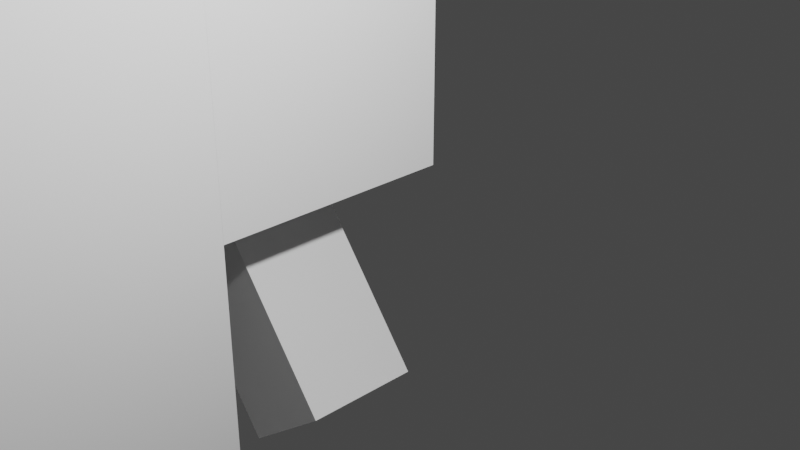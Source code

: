 # Source: Lakevillagerfisher.blend  (saved by Blender 2.91.10; exported with 4.5.12 LTS)
import bpy
from mathutils import Matrix  # noqa: F401  (used for matrix-valued properties, if any)

bpy.ops.wm.read_factory_settings(use_empty=True)
scene = bpy.context.scene
scene.name = 'Scene'

# ---- collections
col_collection = bpy.data.collections.new('Collection'); scene.collection.children.link(col_collection)

# ---- world
world_world = bpy.data.worlds.new('World'); scene.world = world_world
world_world.use_nodes = True; world_world.node_tree.nodes.clear()
_N = world_world.node_tree.nodes; _L = world_world.node_tree.links
n0 = _N.new('ShaderNodeOutputWorld'); n0.name = 'World Output'; n0.location = (300, 300)
n1 = _N.new('ShaderNodeBackground'); n1.name = 'Background'; n1.location = (10, 300)
n1.inputs[0].default_value = (0.05088, 0.05088, 0.05088, 1.0)
_L.new(n1.outputs[0], n0.inputs[0])
n0.is_active_output = True
world_world.color = (0.05088, 0.05088, 0.05088)
world_world.use_sun_shadow = False
world_world.sun_shadow_jitter_overblur = 0.0

# ---- cameras
cam_camera = bpy.data.cameras.new('Camera')
cam_camera.clip_end = 100.0
cam_camera.ortho_scale = 7.314

# ---- lights
light_light = bpy.data.lights.new('Light', 'POINT')
light_light.transmission_factor = 0.0
light_light.energy = 1000.0
light_light.shadow_soft_size = 0.1
light_light.shadow_maximum_resolution = 0.006
light_light.use_absolute_resolution = True

# ---- meshes
me_w_rfel = bpy.data.meshes.new('Würfel')
me_w_rfel.from_pydata([(0.0, 0.0, -4.0), (0.0, 0.0, 4.0), (0.0, 8.0, -4.0), (0.0, 8.0, 4.0), (8.0, 0.0, -4.0), (8.0, 0.0, 4.0), (8.0, 8.0, -4.0), (8.0, 8.0, 4.0)], [], [(0, 1, 3, 2), (2, 3, 7, 6), (6, 7, 5, 4), (4, 5, 1, 0), (2, 6, 4, 0), (7, 3, 1, 5)])
_uv = me_w_rfel.uv_layers.new(name='UV-Map')
_uv.uv.foreach_set('vector', [0.3281, 0.875, 0.3281, 0.9375, 0.2656, 0.9375, 0.2656, 0.875, 0.2656, 0.875, 0.2656, 0.9375, 0.2031, 0.9375, 0.2031, 0.875, 0.4531, 0.875, 0.4531, 0.9375, 0.3906, 0.9375, 0.3906, 0.875, 0.3906, 0.875, 0.3906, 0.9375, 0.3281, 0.9375, 0.3281, 0.875, 0.3281, 0.9375, 0.3281, 1.0, 0.3906, 1.0, 0.3906, 0.9375, 0.2656, 1.0, 0.2656, 0.9375, 0.3281, 0.9375, 0.3281, 1.0])
me_w_rfel.use_remesh_fix_poles = True
me_w_rfel.use_remesh_preserve_attributes = False
me_w_rfel.use_mirror_vertex_groups = False
me_w_rfel.update()
me_w_rfel_001 = bpy.data.meshes.new('Würfel.001')
me_w_rfel_001.from_pydata([(2.0, -1.0, -14.0), (2.0, -1.0, 8.0), (2.0, 9.0, -14.0), (2.0, 9.0, 8.0), (7.0, -1.0, -14.0), (7.0, -1.0, 8.0), (7.0, 9.0, -14.0), (7.0, 9.0, 8.0)], [], [(0, 1, 3, 2), (2, 3, 7, 6), (6, 7, 5, 4), (4, 5, 1, 0), (2, 6, 4, 0), (7, 3, 1, 5)])
_uv = me_w_rfel_001.uv_layers.new(name='UV-Map')
_uv.uv.foreach_set('vector', [0.1172, 0.6016, 0.1172, 0.7734, 0.03906, 0.7734, 0.03906, 0.6016, 0.03906, 0.6016, 0.03906, 0.7734, 0.0, 0.7734, 0.0, 0.6016, 0.2344, 0.6016, 0.2344, 0.7734, 0.1562, 0.7734, 0.1562, 0.6016, 0.1562, 0.6016, 0.1562, 0.7734, 0.1172, 0.7734, 0.1172, 0.6016, 0.1172, 0.7734, 0.1172, 0.8125, 0.1953, 0.8125, 0.1953, 0.7734, 0.03906, 0.8125, 0.03906, 0.7734, 0.1172, 0.7734, 0.1172, 0.8125])
me_w_rfel_001.use_remesh_fix_poles = True
me_w_rfel_001.use_remesh_preserve_attributes = False
me_w_rfel_001.use_mirror_vertex_groups = False
me_w_rfel_001.update()
me_w_rfel_002 = bpy.data.meshes.new('Würfel.002')
me_w_rfel_002.from_pydata([(2.0, -2.0, -6.0), (2.0, -2.0, 0.0), (2.0, 3.0, -6.0), (2.0, 3.0, 0.0), (7.0, -2.0, -6.0), (7.0, -2.0, 0.0), (7.0, 3.0, -6.0), (7.0, 3.0, 0.0)], [], [(0, 1, 3, 2), (2, 3, 7, 6), (6, 7, 5, 4), (4, 5, 1, 0), (2, 6, 4, 0), (7, 3, 1, 5)])
_uv = me_w_rfel_002.uv_layers.new(name='UV-Map')
_uv.uv.foreach_set('vector', [0.4531, 0.7891, 0.4531, 0.8359, 0.4141, 0.8359, 0.4141, 0.7891, 0.4141, 0.7891, 0.4141, 0.8359, 0.375, 0.8359, 0.375, 0.7891, 0.5312, 0.7891, 0.5312, 0.8359, 0.4922, 0.8359, 0.4922, 0.7891, 0.4922, 0.7891, 0.4922, 0.8359, 0.4531, 0.8359, 0.4531, 0.7891, 0.4531, 0.8359, 0.4531, 0.875, 0.4922, 0.875, 0.4922, 0.8359, 0.4141, 0.875, 0.4141, 0.8359, 0.4531, 0.8359, 0.4531, 0.875])
me_w_rfel_002.use_remesh_fix_poles = True
me_w_rfel_002.use_remesh_preserve_attributes = False
me_w_rfel_002.use_mirror_vertex_groups = False
me_w_rfel_002.update()
me_w_rfel_003 = bpy.data.meshes.new('Würfel.003')
me_w_rfel_003.from_pydata([(2.0, -1.0, -6.0), (2.0, -1.0, 8.0), (2.0, 3.0, -6.0), (2.0, 3.0, 8.0), (7.0, -1.0, -6.0), (7.0, -1.0, 8.0), (7.0, 3.0, -6.0), (7.0, 3.0, 8.0)], [], [(0, 1, 3, 2), (2, 3, 7, 6), (6, 7, 5, 4), (4, 5, 1, 0), (2, 6, 4, 0), (7, 3, 1, 5)])
_uv = me_w_rfel_003.uv_layers.new(name='UV-Map')
_uv.uv.foreach_set('vector', [0.3047, 0.6641, 0.3047, 0.7734, 0.2734, 0.7734, 0.2734, 0.6641, 0.2734, 0.6641, 0.2734, 0.7734, 0.2344, 0.7734, 0.2344, 0.6641, 0.375, 0.6641, 0.375, 0.7734, 0.3438, 0.7734, 0.3438, 0.6641, 0.3438, 0.6641, 0.3438, 0.7734, 0.3047, 0.7734, 0.3047, 0.6641, 0.3047, 0.7734, 0.3047, 0.8125, 0.3359, 0.8125, 0.3359, 0.7734, 0.2734, 0.8125, 0.2734, 0.7734, 0.3047, 0.7734, 0.3047, 0.8125])
me_w_rfel_003.use_remesh_fix_poles = True
me_w_rfel_003.use_remesh_preserve_attributes = False
me_w_rfel_003.use_mirror_vertex_groups = False
me_w_rfel_003.update()
me_w_rfel_004 = bpy.data.meshes.new('Würfel.004')
me_w_rfel_004.from_pydata([(2.0, -2.0, -6.0), (2.0, -2.0, 8.0), (2.0, 2.0, -6.0), (2.0, 2.0, 8.0), (7.0, -2.0, -6.0), (7.0, -2.0, 8.0), (7.0, 2.0, -6.0), (7.0, 2.0, 8.0)], [], [(0, 1, 3, 2), (2, 3, 7, 6), (6, 7, 5, 4), (4, 5, 1, 0), (2, 6, 4, 0), (7, 3, 1, 5)])
_uv = me_w_rfel_004.uv_layers.new(name='UV-Map')
_uv.uv.foreach_set('vector', [0.07031, 0.8516, 0.07031, 0.9609, 0.03906, 0.9609, 0.03906, 0.8516, 0.03906, 0.8516, 0.03906, 0.9609, 0.0, 0.9609, 0.0, 0.8516, 0.1406, 0.8516, 0.1406, 0.9609, 0.1094, 0.9609, 0.1094, 0.8516, 0.1094, 0.8516, 0.1094, 0.9609, 0.07031, 0.9609, 0.07031, 0.8516, 0.07031, 0.9609, 0.07031, 1.0, 0.1016, 1.0, 0.1016, 0.9609, 0.03906, 1.0, 0.03906, 0.9609, 0.07031, 0.9609, 0.07031, 1.0])
me_w_rfel_004.use_remesh_fix_poles = True
me_w_rfel_004.use_remesh_preserve_attributes = False
me_w_rfel_004.use_mirror_vertex_groups = False
me_w_rfel_004.update()
me_w_rfel_005 = bpy.data.meshes.new('Würfel.005')
me_w_rfel_005.from_pydata([(2.0, -2.0, -6.0), (2.0, -2.0, 0.0), (2.0, 3.0, -6.0), (2.0, 3.0, 0.0), (7.0, -2.0, -6.0), (7.0, -2.0, 0.0), (7.0, 3.0, -6.0), (7.0, 3.0, 0.0)], [], [(0, 1, 3, 2), (2, 3, 7, 6), (6, 7, 5, 4), (4, 5, 1, 0), (2, 6, 4, 0), (7, 3, 1, 5)])
_uv = me_w_rfel_005.uv_layers.new(name='UV-Map')
_uv.uv.foreach_set('vector', [0.3125, 0.5781, 0.3125, 0.625, 0.2734, 0.625, 0.2734, 0.5781, 0.2734, 0.5781, 0.2734, 0.625, 0.2344, 0.625, 0.2344, 0.5781, 0.3906, 0.5781, 0.3906, 0.625, 0.3516, 0.625, 0.3516, 0.5781, 0.3516, 0.5781, 0.3516, 0.625, 0.3125, 0.625, 0.3125, 0.5781, 0.3125, 0.625, 0.3125, 0.6641, 0.3516, 0.6641, 0.3516, 0.625, 0.2734, 0.6641, 0.2734, 0.625, 0.3125, 0.625, 0.3125, 0.6641])
me_w_rfel_005.use_remesh_fix_poles = True
me_w_rfel_005.use_remesh_preserve_attributes = False
me_w_rfel_005.use_mirror_vertex_groups = False
me_w_rfel_005.update()
me_w_rfel_006 = bpy.data.meshes.new('Würfel.006')
me_w_rfel_006.from_pydata([(-11.0, -1.0, -1.0), (-11.0, -1.0, 1.0), (-11.0, 1.0, -1.0), (-11.0, 1.0, 1.0), (11.0, -1.0, -1.0), (11.0, -1.0, 1.0), (11.0, 1.0, -1.0), (11.0, 1.0, 1.0)], [], [(0, 1, 3, 2), (2, 3, 7, 6), (6, 7, 5, 4), (4, 5, 1, 0), (2, 6, 4, 0), (7, 3, 1, 5)])
_uv = me_w_rfel_006.uv_layers.new(name='UV-Map')
_uv.uv.foreach_set('vector', [0.1875, 0.8125, 0.1875, 0.8281, 0.1719, 0.8281, 0.1719, 0.8125, 0.1719, 0.8125, 0.1719, 0.8281, 0.0, 0.8281, 0.0, 0.8125, 0.375, 0.8125, 0.375, 0.8281, 0.3594, 0.8281, 0.3594, 0.8125, 0.3594, 0.8125, 0.3594, 0.8281, 0.1875, 0.8281, 0.1875, 0.8125, 0.1875, 0.8281, 0.1875, 1.0, 0.2031, 1.0, 0.2031, 0.8281, 0.1719, 1.0, 0.1719, 0.8281, 0.1875, 0.8281, 0.1875, 1.0])
me_w_rfel_006.use_remesh_fix_poles = True
me_w_rfel_006.use_remesh_preserve_attributes = False
me_w_rfel_006.use_mirror_vertex_groups = False
me_w_rfel_006.update()
me_w_rfel_007 = bpy.data.meshes.new('Würfel.007')
me_w_rfel_007.from_pydata([(-0.5, -0.5, -11.0), (-0.5, -0.5, 11.0), (-0.5, 0.5, -11.0), (-0.5, 0.5, 11.0), (0.5, -0.5, -11.0), (0.5, -0.5, 11.0), (0.5, 0.5, -11.0), (0.5, 0.5, 11.0)], [], [(0, 1, 3, 2), (2, 3, 7, 6), (6, 7, 5, 4), (4, 5, 1, 0), (2, 6, 4, 0), (7, 3, 1, 5)])
_uv = me_w_rfel_007.uv_layers.new(name='UV-Map')
_uv.uv.foreach_set('vector', [0.4062, 0.6094, 0.4062, 0.7812, 0.3984, 0.7812, 0.3984, 0.6094, 0.3984, 0.6094, 0.3984, 0.7812, 0.3906, 0.7812, 0.3906, 0.6094, 0.4219, 0.6094, 0.4219, 0.7812, 0.4141, 0.7812, 0.4141, 0.6094, 0.4141, 0.6094, 0.4141, 0.7812, 0.4062, 0.7812, 0.4062, 0.6094, 0.4062, 0.7812, 0.4062, 0.7891, 0.4141, 0.7891, 0.4141, 0.7812, 0.3984, 0.7891, 0.3984, 0.7812, 0.4062, 0.7812, 0.4062, 0.7891])
me_w_rfel_007.use_remesh_fix_poles = True
me_w_rfel_007.use_remesh_preserve_attributes = False
me_w_rfel_007.use_mirror_vertex_groups = False
me_w_rfel_007.update()
me_w_rfel_008 = bpy.data.meshes.new('Würfel.008')
me_w_rfel_008.from_pydata([(-1.5, -1.5, -1.5), (-1.5, -1.5, 1.5), (-1.5, 1.5, -1.5), (-1.5, 1.5, 1.5), (1.5, -1.5, -1.5), (1.5, -1.5, 1.5), (1.5, 1.5, -1.5), (1.5, 1.5, 1.5)], [], [(0, 1, 3, 2), (2, 3, 7, 6), (6, 7, 5, 4), (4, 5, 1, 0), (2, 6, 4, 0), (7, 3, 1, 5)])
_uv = me_w_rfel_008.uv_layers.new(name='UV-Map')
_uv.uv.foreach_set('vector', [0.25, 0.8281, 0.25, 0.8516, 0.2266, 0.8516, 0.2266, 0.8281, 0.2266, 0.8281, 0.2266, 0.8516, 0.2031, 0.8516, 0.2031, 0.8281, 0.2969, 0.8281, 0.2969, 0.8516, 0.2734, 0.8516, 0.2734, 0.8281, 0.2734, 0.8281, 0.2734, 0.8516, 0.25, 0.8516, 0.25, 0.8281, 0.25, 0.8516, 0.25, 0.875, 0.2734, 0.875, 0.2734, 0.8516, 0.2266, 0.875, 0.2266, 0.8516, 0.25, 0.8516, 0.25, 0.875])
me_w_rfel_008.use_remesh_fix_poles = True
me_w_rfel_008.use_remesh_preserve_attributes = False
me_w_rfel_008.use_mirror_vertex_groups = False
me_w_rfel_008.update()
arm_skelett = bpy.data.armatures.new('Skelett')  # bones are not reproduced
arm_skelett_001 = bpy.data.armatures.new('Skelett.001')  # bones are not reproduced
arm_skelett_002 = bpy.data.armatures.new('Skelett.002')  # bones are not reproduced
arm_skelett_003 = bpy.data.armatures.new('Skelett.003')  # bones are not reproduced
arm_skelett_004 = bpy.data.armatures.new('Skelett.004')  # bones are not reproduced
arm_skelett_005 = bpy.data.armatures.new('Skelett.005')  # bones are not reproduced

# ---- objects
ob_cube_001 = bpy.data.objects.new('cube.001', me_w_rfel)
ob_cube_002 = bpy.data.objects.new('cube.002', me_w_rfel_001)
ob_cube_003 = bpy.data.objects.new('cube.003', me_w_rfel_002)
ob_cube_004 = bpy.data.objects.new('cube.004', me_w_rfel_003)
ob_cube_005 = bpy.data.objects.new('cube.005', me_w_rfel_004)
ob_cube_006 = bpy.data.objects.new('cube.006', me_w_rfel_005)
ob_cube_007 = bpy.data.objects.new('cube.007', me_w_rfel_006)
ob_cube_008 = bpy.data.objects.new('cube.008', me_w_rfel_007)
ob_cube = bpy.data.objects.new('cube', me_w_rfel_008)
ob_skelett = bpy.data.objects.new('Skelett', arm_skelett)
ob_skelett_001 = bpy.data.objects.new('Skelett.001', arm_skelett_001)
ob_skelett_002 = bpy.data.objects.new('Skelett.002', arm_skelett_002)
ob_skelett_003 = bpy.data.objects.new('Skelett.003', arm_skelett_003)
ob_skelett_004 = bpy.data.objects.new('Skelett.004', arm_skelett_004)
ob_skelett_005 = bpy.data.objects.new('Skelett.005', arm_skelett_005)
ob_light = bpy.data.objects.new('Light', light_light)
ob_camera = bpy.data.objects.new('Camera', cam_camera)

# ---- transforms, parenting, visibility, modifiers, constraints
ob_cube_001.parent = ob_skelett
ob_cube_001.matrix_parent_inverse = Matrix(((0.5637, -0.0, 0.0, -0.0), (-0.0, 0.5637, -0.0, 0.0), (0.0, -0.0, 0.5637, -0.9174), (-0.0, 0.0, -0.0, 1.0)))
ob_cube_001.location = (-1.745, 1.992, 3.782)
ob_cube_001.rotation_euler = (0.0, -0.0, -1.571)
ob_cube_001.scale = (0.4361, 0.4361, 0.4361)
ob_cube_001.lineart.crease_threshold = 0.0
_vg = ob_cube_001.vertex_groups.new(name='Bone')
_vg.add([0, 1, 2, 3, 4, 5, 6, 7], 1.0, 'REPLACE')
_m = ob_cube_001.modifiers.new('Skelett', 'ARMATURE')
_m.object = ob_skelett
ob_cube_002.location = (-1.745, 1.992, -1.267)
ob_cube_002.rotation_euler = (0.0, -0.0, -1.571)
ob_cube_002.scale = (0.4361, 0.4361, 0.4361)
ob_cube_002.lineart.crease_threshold = 0.0
ob_cube_003.parent = ob_skelett_004
ob_cube_003.matrix_parent_inverse = Matrix(((-0.5637, 0.0, 0.0009469, -0.6455), (0.0, 0.5637, -0.0, 0.0), (-0.0009469, 0.0, -0.5637, -3.994), (-0.0, -0.0, -0.0, 1.0)))
ob_cube_003.location = (-1.745, 1.992, -7.373)
ob_cube_003.rotation_euler = (0.0, -0.0, -1.571)
ob_cube_003.scale = (0.4361, 0.4361, 0.4361)
ob_cube_003.lineart.crease_threshold = 0.0
_vg = ob_cube_003.vertex_groups.new(name='Bone')
_vg.add([0, 1, 2, 3, 4, 5, 6, 7], 1.0, 'REPLACE')
_m = ob_cube_003.modifiers.new('Skelett', 'ARMATURE')
_m.object = ob_skelett_004
ob_cube_004.parent = ob_skelett_002
ob_cube_004.matrix_parent_inverse = Matrix(((-0.5637, 0.0, 0.0009469, -1.228), (0.0, 0.5637, -0.0, 0.0), (-0.0009469, 0.0, -0.5637, 1.048), (-0.0, -0.0, -0.0, 1.0)))
ob_cube_004.location = (-3.49, 1.992, -1.267)
ob_cube_004.rotation_euler = (0.0, -0.0, -1.571)
ob_cube_004.scale = (0.4361, 0.4361, 0.4361)
ob_cube_004.lineart.crease_threshold = 0.0
_vg = ob_cube_004.vertex_groups.new(name='Bone')
_vg.add([0, 1, 2, 3, 4, 5, 6, 7], 1.0, 'REPLACE')
_m = ob_cube_004.modifiers.new('Skelett', 'ARMATURE')
_m.object = ob_skelett_002
ob_cube_005.parent = ob_skelett_001
ob_cube_005.matrix_parent_inverse = Matrix(((-0.5637, -0.0, 0.0009469, 1.191), (0.0, 0.5637, 0.0, -0.0), (-0.0009469, -0.0, -0.5637, 1.052), (-0.0, -0.0, -0.0, 1.0)))
ob_cube_005.location = (3.052, 1.991, -1.267)
ob_cube_005.rotation_euler = (0.0, -0.0, -1.571)
ob_cube_005.scale = (0.4361, 0.4361, 0.4361)
ob_cube_005.lineart.crease_threshold = 0.0
_vg = ob_cube_005.vertex_groups.new(name='Bone')
_vg.add([0, 1, 2, 3, 4, 5, 6, 7], 1.0, 'REPLACE')
_m = ob_cube_005.modifiers.new('Skelett', 'ARMATURE')
_m.object = ob_skelett_001
ob_cube_006.parent = ob_skelett_003
ob_cube_006.matrix_parent_inverse = Matrix(((-0.5637, -0.0, 0.0009469, 0.802), (0.0, 0.5637, 0.0, -0.0), (-0.0009469, -0.0, -0.5637, -3.991), (-0.0, -0.0, -0.0, 1.0)))
ob_cube_006.location = (1.308, 1.991, -7.373)
ob_cube_006.rotation_euler = (0.0, -0.0, -1.571)
ob_cube_006.scale = (0.4361, 0.4361, 0.4361)
ob_cube_006.lineart.crease_threshold = 0.0
_vg = ob_cube_006.vertex_groups.new(name='Bone')
_vg.add([0, 1, 2, 3, 4, 5, 6, 7], 1.0, 'REPLACE')
_m = ob_cube_006.modifiers.new('Skelett', 'ARMATURE')
_m.object = ob_skelett_003
ob_cube_007.parent = ob_skelett_001
ob_cube_007.matrix_parent_inverse = Matrix(((-0.5637, -0.0, 0.0009469, 1.191), (0.0, 0.5637, 0.0, -0.0), (-0.0009469, -0.0, -0.5637, 1.052), (-0.0, -0.0, -0.0, 1.0)))
ob_cube_007.location = (3.211, 2.158, -1.892)
ob_cube_007.rotation_euler = (-0.0002954, 0.9159, -1.571)
ob_cube_007.scale = (0.4361, 0.4361, 0.4361)
ob_cube_007.lineart.crease_threshold = 0.0
_vg = ob_cube_007.vertex_groups.new(name='Bone')
_vg.add([0, 1, 2, 3, 4, 5, 6, 7], 1.0, 'REPLACE')
_m = ob_cube_007.modifiers.new('Skelett', 'ARMATURE')
_m.object = ob_skelett_001
ob_cube_008.parent = ob_skelett_005
ob_cube_008.matrix_parent_inverse = Matrix(((0.465, -0.0, 0.0, -1.565), (-0.0, 0.465, -0.0, -2.312), (0.0, -0.0, 0.465, 1.666), (-0.0, 0.0, -0.0, 1.0)))
ob_cube_008.location = (3.215, 4.96, -0.8097)
ob_cube_008.rotation_euler = (3.795e-07, -0.001876, -1.571)
ob_cube_008.scale = (0.2234, 0.2234, 0.2234)
ob_cube_008.lineart.crease_threshold = 0.0
_vg = ob_cube_008.vertex_groups.new(name='Bone')
_vg.add([0, 1, 2, 3, 4, 5, 6, 7], 1.0, 'REPLACE')
_m = ob_cube_008.modifiers.new('Skelett', 'ARMATURE')
_m.object = ob_skelett_005
ob_cube.parent = ob_skelett_005
ob_cube.matrix_parent_inverse = Matrix(((0.465, -0.0, 0.0, -1.565), (-0.0, 0.465, -0.0, -2.312), (0.0, -0.0, 0.465, 1.666), (-0.0, 0.0, -0.0, 1.0)))
ob_cube.location = (3.215, 4.91, -3.589)
ob_cube.rotation_euler = (3.795e-07, -0.001876, -1.571)
ob_cube.scale = (0.4361, 0.4361, 0.4361)
ob_cube.lineart.crease_threshold = 0.0
_vg = ob_cube.vertex_groups.new(name='Bone')
_vg.add([0, 1, 2, 3, 4, 5, 6, 7], 1.0, 'REPLACE')
_m = ob_cube.modifiers.new('Skelett', 'ARMATURE')
_m.object = ob_skelett_005
ob_skelett.location = (0.0, 0.0, 1.627)
ob_skelett.scale = (1.774, 1.774, 1.774)
ob_skelett.show_in_front = True
ob_skelett.lineart.crease_threshold = 0.0
ob_skelett_001.location = (2.116, 0.0, 1.863)
ob_skelett_001.rotation_euler = (-0.0, -3.14, -0.0)
ob_skelett_001.scale = (1.774, 1.774, 1.774)
ob_skelett_001.show_in_front = True
ob_skelett_001.lineart.crease_threshold = 0.0
ob_skelett_002.location = (-2.175, 0.0, 1.863)
ob_skelett_002.rotation_euler = (-0.0, -3.14, -0.0)
ob_skelett_002.scale = (1.774, 1.774, 1.774)
ob_skelett_002.show_in_front = True
ob_skelett_002.lineart.crease_threshold = 0.0
ob_skelett_003.location = (1.411, 0.0, -7.083)
ob_skelett_003.rotation_euler = (-0.0, -3.14, -0.0)
ob_skelett_003.scale = (1.774, 1.774, 1.774)
ob_skelett_003.show_in_front = True
ob_skelett_003.lineart.crease_threshold = 0.0
ob_skelett_004.location = (-1.157, 0.0, -7.083)
ob_skelett_004.rotation_euler = (-0.0, -3.14, -0.0)
ob_skelett_004.scale = (1.774, 1.774, 1.774)
ob_skelett_004.show_in_front = True
ob_skelett_004.lineart.crease_threshold = 0.0
ob_skelett_005.location = (3.366, 4.971, -3.583)
ob_skelett_005.scale = (2.15, 2.15, 2.15)
ob_skelett_005.show_in_front = True
ob_skelett_005.lineart.crease_threshold = 0.0
ob_light.location = (2.399, -4.585, -0.4364)
ob_light.rotation_euler = (0.6503, 0.05522, 0.2954)
ob_light.scale = (0.4361, 0.4361, 0.4361)
ob_light.lock_rotations_4d = False
ob_light.empty_display_type = 'ARROWS'
ob_light.color = (0.0, 0.0, 0.0, 0.0)
ob_light.lineart.crease_threshold = 0.0
ob_camera.location = (-1.061, -6.016, -0.8488)
ob_camera.rotation_euler = (1.109, -0.0, -0.7561)
ob_camera.scale = (0.4361, 0.4361, 0.4361)
ob_camera.lock_rotations_4d = False
ob_camera.empty_display_type = 'ARROWS'
ob_camera.color = (0.0, 0.0, 0.0, 0.0)
ob_camera.display_type = 'WIRE'
ob_camera.lineart.crease_threshold = 0.0

# ---- collection membership
scene.collection.objects.link(ob_cube_001)
scene.collection.objects.link(ob_cube_002)
scene.collection.objects.link(ob_cube_003)
scene.collection.objects.link(ob_cube_004)
scene.collection.objects.link(ob_cube_005)
scene.collection.objects.link(ob_cube_006)
scene.collection.objects.link(ob_cube_007)
scene.collection.objects.link(ob_cube_008)
scene.collection.objects.link(ob_cube)
scene.collection.objects.link(ob_skelett)
scene.collection.objects.link(ob_skelett_001)
scene.collection.objects.link(ob_skelett_002)
scene.collection.objects.link(ob_skelett_003)
scene.collection.objects.link(ob_skelett_004)
scene.collection.objects.link(ob_skelett_005)
col_collection.objects.link(ob_light)
col_collection.objects.link(ob_camera)

# ---- scene / render settings (as saved in the file)
scene.camera = ob_camera
scene.frame_start = 1; scene.frame_end = 300; scene.frame_set(300)
scene.render.engine = 'BLENDER_EEVEE_NEXT'
scene.cycles.use_denoising = False
scene.cycles.samples = 128
scene.cycles.sampling_pattern = 'TABULATED_SOBOL'
scene.cycles.use_adaptive_sampling = False
scene.cycles.use_light_tree = False
scene.view_settings.view_transform = 'Filmic'
bpy.context.view_layer.update()
